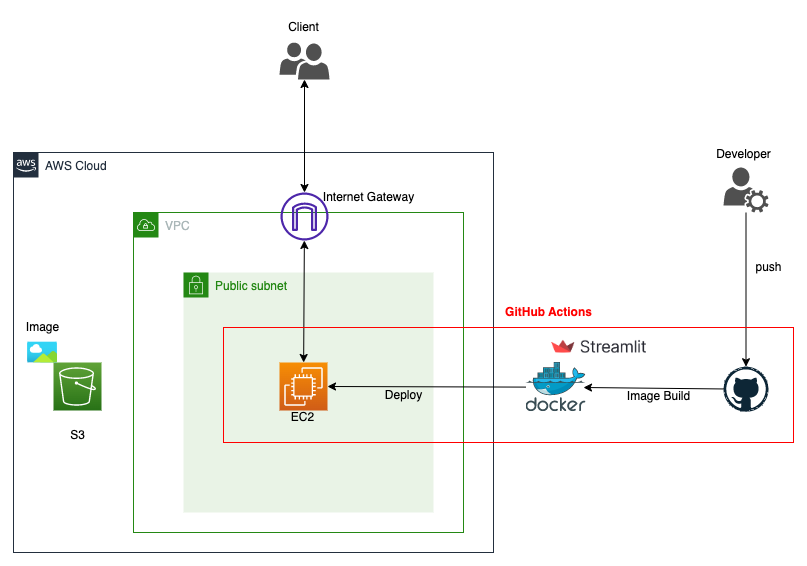

The diagram above was exported from draw.io. Its source (the exported page's mxGraphModel, read from the mxfile embedded in the PNG):
<mxGraphModel dx="1920" dy="1924" grid="1" gridSize="10" guides="1" tooltips="1" connect="1" arrows="1" fold="1" page="1" pageScale="1" pageWidth="827" pageHeight="1169" math="0" shadow="0">
  <root>
    <mxCell id="0" />
    <mxCell id="1" parent="0" />
    <mxCell id="RSiVQDMesj4QhyKTXTyu-1" value="AWS Cloud" style="points=[[0,0],[0.25,0],[0.5,0],[0.75,0],[1,0],[1,0.25],[1,0.5],[1,0.75],[1,1],[0.75,1],[0.5,1],[0.25,1],[0,1],[0,0.75],[0,0.5],[0,0.25]];outlineConnect=0;gradientColor=none;html=1;whiteSpace=wrap;fontSize=12;fontStyle=0;container=1;pointerEvents=0;collapsible=0;recursiveResize=0;shape=mxgraph.aws4.group;grIcon=mxgraph.aws4.group_aws_cloud_alt;strokeColor=#232F3E;fillColor=none;verticalAlign=top;align=left;spacingLeft=30;fontColor=#232F3E;dashed=0;" vertex="1" parent="1">
      <mxGeometry x="-50" y="120" width="480" height="400" as="geometry" />
    </mxCell>
    <mxCell id="RSiVQDMesj4QhyKTXTyu-2" value="VPC" style="points=[[0,0],[0.25,0],[0.5,0],[0.75,0],[1,0],[1,0.25],[1,0.5],[1,0.75],[1,1],[0.75,1],[0.5,1],[0.25,1],[0,1],[0,0.75],[0,0.5],[0,0.25]];outlineConnect=0;gradientColor=none;html=1;whiteSpace=wrap;fontSize=12;fontStyle=0;container=1;pointerEvents=0;collapsible=0;recursiveResize=0;shape=mxgraph.aws4.group;grIcon=mxgraph.aws4.group_vpc;strokeColor=#248814;fillColor=none;verticalAlign=top;align=left;spacingLeft=30;fontColor=#AAB7B8;dashed=0;" vertex="1" parent="RSiVQDMesj4QhyKTXTyu-1">
      <mxGeometry x="120" y="60" width="330" height="320" as="geometry" />
    </mxCell>
    <mxCell id="RSiVQDMesj4QhyKTXTyu-7" value="" style="sketch=0;outlineConnect=0;fontColor=#232F3E;gradientColor=none;fillColor=#4D27AA;strokeColor=none;dashed=0;verticalLabelPosition=bottom;verticalAlign=top;align=center;html=1;fontSize=12;fontStyle=0;aspect=fixed;pointerEvents=1;shape=mxgraph.aws4.internet_gateway;" vertex="1" parent="RSiVQDMesj4QhyKTXTyu-2">
      <mxGeometry x="147" y="-20" width="48" height="48" as="geometry" />
    </mxCell>
    <mxCell id="RSiVQDMesj4QhyKTXTyu-25" value="Internet Gateway" style="text;html=1;align=center;verticalAlign=middle;resizable=0;points=[];autosize=1;strokeColor=none;fillColor=none;" vertex="1" parent="RSiVQDMesj4QhyKTXTyu-1">
      <mxGeometry x="300" y="30" width="110" height="30" as="geometry" />
    </mxCell>
    <mxCell id="RSiVQDMesj4QhyKTXTyu-32" value="" style="sketch=0;points=[[0,0,0],[0.25,0,0],[0.5,0,0],[0.75,0,0],[1,0,0],[0,1,0],[0.25,1,0],[0.5,1,0],[0.75,1,0],[1,1,0],[0,0.25,0],[0,0.5,0],[0,0.75,0],[1,0.25,0],[1,0.5,0],[1,0.75,0]];outlineConnect=0;fontColor=#232F3E;gradientColor=#60A337;gradientDirection=north;fillColor=#277116;strokeColor=#ffffff;dashed=0;verticalLabelPosition=bottom;verticalAlign=top;align=center;html=1;fontSize=12;fontStyle=0;aspect=fixed;shape=mxgraph.aws4.resourceIcon;resIcon=mxgraph.aws4.s3;" vertex="1" parent="RSiVQDMesj4QhyKTXTyu-1">
      <mxGeometry x="40" y="210" width="48" height="48" as="geometry" />
    </mxCell>
    <mxCell id="RSiVQDMesj4QhyKTXTyu-33" value="S3" style="text;html=1;align=center;verticalAlign=middle;resizable=0;points=[];autosize=1;strokeColor=none;fillColor=none;" vertex="1" parent="RSiVQDMesj4QhyKTXTyu-1">
      <mxGeometry x="44" y="268" width="40" height="30" as="geometry" />
    </mxCell>
    <mxCell id="RSiVQDMesj4QhyKTXTyu-34" value="" style="image;aspect=fixed;html=1;points=[];align=center;fontSize=12;image=img/lib/azure2/general/Image.svg;" vertex="1" parent="RSiVQDMesj4QhyKTXTyu-1">
      <mxGeometry x="14" y="189.69" width="30" height="20.63" as="geometry" />
    </mxCell>
    <mxCell id="RSiVQDMesj4QhyKTXTyu-35" value="Image" style="text;html=1;align=center;verticalAlign=middle;resizable=0;points=[];autosize=1;strokeColor=none;fillColor=none;" vertex="1" parent="RSiVQDMesj4QhyKTXTyu-1">
      <mxGeometry x="-1" y="159.69" width="60" height="30" as="geometry" />
    </mxCell>
    <mxCell id="RSiVQDMesj4QhyKTXTyu-3" value="Public subnet" style="points=[[0,0],[0.25,0],[0.5,0],[0.75,0],[1,0],[1,0.25],[1,0.5],[1,0.75],[1,1],[0.75,1],[0.5,1],[0.25,1],[0,1],[0,0.75],[0,0.5],[0,0.25]];outlineConnect=0;gradientColor=none;html=1;whiteSpace=wrap;fontSize=12;fontStyle=0;container=1;pointerEvents=0;collapsible=0;recursiveResize=0;shape=mxgraph.aws4.group;grIcon=mxgraph.aws4.group_security_group;grStroke=0;strokeColor=#248814;fillColor=#E9F3E6;verticalAlign=top;align=left;spacingLeft=30;fontColor=#248814;dashed=0;" vertex="1" parent="1">
      <mxGeometry x="120" y="240" width="250" height="240" as="geometry" />
    </mxCell>
    <mxCell id="RSiVQDMesj4QhyKTXTyu-13" value="" style="sketch=0;points=[[0,0,0],[0.25,0,0],[0.5,0,0],[0.75,0,0],[1,0,0],[0,1,0],[0.25,1,0],[0.5,1,0],[0.75,1,0],[1,1,0],[0,0.25,0],[0,0.5,0],[0,0.75,0],[1,0.25,0],[1,0.5,0],[1,0.75,0]];outlineConnect=0;fontColor=#232F3E;gradientColor=#F78E04;gradientDirection=north;fillColor=#D05C17;strokeColor=#ffffff;dashed=0;verticalLabelPosition=bottom;verticalAlign=top;align=center;html=1;fontSize=12;fontStyle=0;aspect=fixed;shape=mxgraph.aws4.resourceIcon;resIcon=mxgraph.aws4.ec2;" vertex="1" parent="RSiVQDMesj4QhyKTXTyu-3">
      <mxGeometry x="96" y="90" width="48" height="48" as="geometry" />
    </mxCell>
    <mxCell id="RSiVQDMesj4QhyKTXTyu-23" value="EC2" style="text;html=1;align=center;verticalAlign=middle;resizable=0;points=[];autosize=1;strokeColor=none;fillColor=none;" vertex="1" parent="RSiVQDMesj4QhyKTXTyu-3">
      <mxGeometry x="94" y="130" width="50" height="30" as="geometry" />
    </mxCell>
    <mxCell id="RSiVQDMesj4QhyKTXTyu-29" value="Deploy" style="text;html=1;align=center;verticalAlign=middle;resizable=0;points=[];autosize=1;strokeColor=none;fillColor=none;" vertex="1" parent="RSiVQDMesj4QhyKTXTyu-3">
      <mxGeometry x="190" y="108" width="60" height="30" as="geometry" />
    </mxCell>
    <mxCell id="RSiVQDMesj4QhyKTXTyu-8" value="" style="sketch=0;pointerEvents=1;shadow=0;dashed=0;html=1;strokeColor=none;labelPosition=center;verticalLabelPosition=bottom;verticalAlign=top;align=center;fillColor=#505050;shape=mxgraph.mscae.intune.user_group" vertex="1" parent="1">
      <mxGeometry x="216" y="10" width="50" height="37" as="geometry" />
    </mxCell>
    <mxCell id="RSiVQDMesj4QhyKTXTyu-10" value="" style="endArrow=classic;startArrow=classic;html=1;rounded=0;entryX=0.5;entryY=1;entryDx=0;entryDy=0;entryPerimeter=0;" edge="1" parent="1" source="RSiVQDMesj4QhyKTXTyu-7" target="RSiVQDMesj4QhyKTXTyu-8">
      <mxGeometry width="50" height="50" relative="1" as="geometry">
        <mxPoint x="340" y="100" as="sourcePoint" />
        <mxPoint x="390" y="50" as="targetPoint" />
      </mxGeometry>
    </mxCell>
    <mxCell id="RSiVQDMesj4QhyKTXTyu-12" value="" style="dashed=0;outlineConnect=0;html=1;align=center;labelPosition=center;verticalLabelPosition=bottom;verticalAlign=top;shape=mxgraph.weblogos.github" vertex="1" parent="1">
      <mxGeometry x="660" y="334.2" width="45" height="45" as="geometry" />
    </mxCell>
    <mxCell id="RSiVQDMesj4QhyKTXTyu-6" value="" style="shape=image;verticalLabelPosition=bottom;labelBackgroundColor=default;verticalAlign=top;aspect=fixed;imageAspect=0;image=data:image/png,(base64 omitted: 18208 chars);" vertex="1" parent="1">
      <mxGeometry x="480" y="298.93" width="112" height="31.07" as="geometry" />
    </mxCell>
    <mxCell id="RSiVQDMesj4QhyKTXTyu-5" value="" style="image;sketch=0;aspect=fixed;html=1;points=[];align=center;fontSize=12;image=img/lib/mscae/Docker.svg;" vertex="1" parent="1">
      <mxGeometry x="462.5" y="330.00000000000006" width="60" height="49.2" as="geometry" />
    </mxCell>
    <mxCell id="RSiVQDMesj4QhyKTXTyu-14" value="" style="endArrow=classic;html=1;rounded=0;entryX=1;entryY=0.5;entryDx=0;entryDy=0;entryPerimeter=0;exitX=0;exitY=0.5;exitDx=0;exitDy=0;exitPerimeter=0;" edge="1" parent="1" source="RSiVQDMesj4QhyKTXTyu-5" target="RSiVQDMesj4QhyKTXTyu-13">
      <mxGeometry width="50" height="50" relative="1" as="geometry">
        <mxPoint x="460" y="370" as="sourcePoint" />
        <mxPoint x="510" y="320" as="targetPoint" />
      </mxGeometry>
    </mxCell>
    <mxCell id="RSiVQDMesj4QhyKTXTyu-15" value="" style="sketch=0;pointerEvents=1;shadow=0;dashed=0;html=1;strokeColor=none;fillColor=#505050;labelPosition=center;verticalLabelPosition=bottom;verticalAlign=top;outlineConnect=0;align=center;shape=mxgraph.office.services.user_services;" vertex="1" parent="1">
      <mxGeometry x="660" y="135" width="45" height="45" as="geometry" />
    </mxCell>
    <mxCell id="RSiVQDMesj4QhyKTXTyu-11" value="" style="endArrow=classic;startArrow=classic;html=1;rounded=0;" edge="1" parent="1" source="RSiVQDMesj4QhyKTXTyu-13" target="RSiVQDMesj4QhyKTXTyu-7">
      <mxGeometry width="50" height="50" relative="1" as="geometry">
        <mxPoint x="295" y="280" as="sourcePoint" />
        <mxPoint x="294.5" y="208" as="targetPoint" />
      </mxGeometry>
    </mxCell>
    <mxCell id="RSiVQDMesj4QhyKTXTyu-16" value="" style="endArrow=classic;html=1;rounded=0;" edge="1" parent="1" source="RSiVQDMesj4QhyKTXTyu-15" target="RSiVQDMesj4QhyKTXTyu-12">
      <mxGeometry width="50" height="50" relative="1" as="geometry">
        <mxPoint x="460" y="370" as="sourcePoint" />
        <mxPoint x="510" y="320" as="targetPoint" />
      </mxGeometry>
    </mxCell>
    <mxCell id="RSiVQDMesj4QhyKTXTyu-17" value="push" style="text;html=1;align=center;verticalAlign=middle;resizable=0;points=[];autosize=1;strokeColor=none;fillColor=none;" vertex="1" parent="1">
      <mxGeometry x="680" y="220" width="50" height="30" as="geometry" />
    </mxCell>
    <mxCell id="RSiVQDMesj4QhyKTXTyu-18" value="Developer" style="text;html=1;align=center;verticalAlign=middle;resizable=0;points=[];autosize=1;strokeColor=none;fillColor=none;" vertex="1" parent="1">
      <mxGeometry x="640" y="107" width="80" height="30" as="geometry" />
    </mxCell>
    <mxCell id="RSiVQDMesj4QhyKTXTyu-19" value="" style="endArrow=classic;html=1;rounded=0;" edge="1" parent="1" source="RSiVQDMesj4QhyKTXTyu-12">
      <mxGeometry width="50" height="50" relative="1" as="geometry">
        <mxPoint x="492" y="225" as="sourcePoint" />
        <mxPoint x="520" y="355" as="targetPoint" />
      </mxGeometry>
    </mxCell>
    <mxCell id="RSiVQDMesj4QhyKTXTyu-22" value="Image Build" style="text;html=1;align=center;verticalAlign=middle;resizable=0;points=[];autosize=1;strokeColor=none;fillColor=none;" vertex="1" parent="1">
      <mxGeometry x="550" y="349.2" width="90" height="30" as="geometry" />
    </mxCell>
    <mxCell id="RSiVQDMesj4QhyKTXTyu-24" value="Client" style="text;html=1;align=center;verticalAlign=middle;resizable=0;points=[];autosize=1;strokeColor=none;fillColor=none;" vertex="1" parent="1">
      <mxGeometry x="215" y="-20" width="50" height="30" as="geometry" />
    </mxCell>
    <mxCell id="RSiVQDMesj4QhyKTXTyu-30" value="" style="whiteSpace=wrap;html=1;fillColor=none;strokeColor=#FF0000;" vertex="1" parent="1">
      <mxGeometry x="160" y="295" width="570" height="115" as="geometry" />
    </mxCell>
    <mxCell id="RSiVQDMesj4QhyKTXTyu-31" value="&lt;b&gt;&lt;font color=&quot;#ff0000&quot;&gt;GitHub Actions&lt;/font&gt;&lt;/b&gt;" style="text;html=1;align=center;verticalAlign=middle;resizable=0;points=[];autosize=1;strokeColor=none;fillColor=none;" vertex="1" parent="1">
      <mxGeometry x="430" y="265" width="110" height="30" as="geometry" />
    </mxCell>
  </root>
</mxGraphModel>